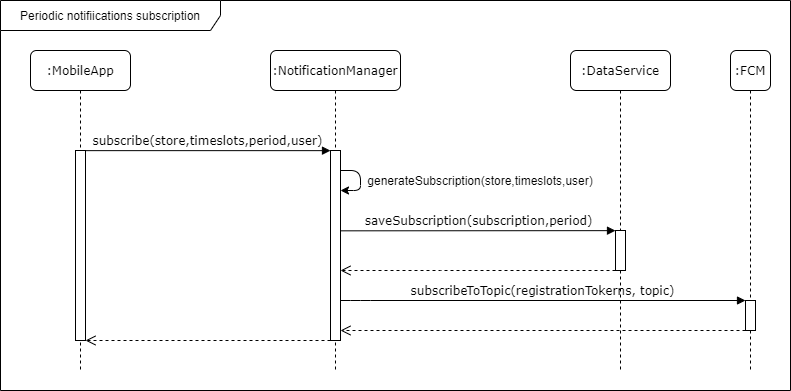

The diagram above was exported from draw.io. Its source (the exported page's mxGraphModel, read from the mxfile embedded in the PNG):
<mxGraphModel dx="886" dy="413" grid="1" gridSize="10" guides="1" tooltips="1" connect="1" arrows="1" fold="1" page="1" pageScale="1" pageWidth="1100" pageHeight="850" background="#ffffff" math="0" shadow="0">
  <root>
    <mxCell id="0" />
    <mxCell id="1" parent="0" />
    <mxCell id="7baba1c4bc27f4b0-2" value=":NotificationManager" style="shape=umlLifeline;perimeter=lifelinePerimeter;whiteSpace=wrap;html=1;container=1;collapsible=0;recursiveResize=0;outlineConnect=0;rounded=1;shadow=0;comic=0;labelBackgroundColor=none;strokeWidth=1;fontFamily=Verdana;fontSize=12;align=center;" parent="1" vertex="1">
      <mxGeometry x="340" y="80" width="130" height="320" as="geometry" />
    </mxCell>
    <mxCell id="7baba1c4bc27f4b0-10" value="" style="html=1;points=[];perimeter=orthogonalPerimeter;rounded=0;shadow=0;comic=0;labelBackgroundColor=none;strokeWidth=1;fontFamily=Verdana;fontSize=12;align=center;" parent="7baba1c4bc27f4b0-2" vertex="1">
      <mxGeometry x="60" y="100" width="10" height="190" as="geometry" />
    </mxCell>
    <mxCell id="KxOtfF_E5I9-MNnc5Rhr-3" value="" style="endArrow=classic;html=1;" parent="7baba1c4bc27f4b0-2" edge="1">
      <mxGeometry width="50" height="50" relative="1" as="geometry">
        <mxPoint x="70" y="120" as="sourcePoint" />
        <mxPoint x="70" y="140" as="targetPoint" />
        <Array as="points">
          <mxPoint x="90" y="120" />
          <mxPoint x="90" y="140" />
        </Array>
      </mxGeometry>
    </mxCell>
    <mxCell id="7baba1c4bc27f4b0-3" value=":DataService" style="shape=umlLifeline;perimeter=lifelinePerimeter;whiteSpace=wrap;html=1;container=1;collapsible=0;recursiveResize=0;outlineConnect=0;rounded=1;shadow=0;comic=0;labelBackgroundColor=none;strokeWidth=1;fontFamily=Verdana;fontSize=12;align=center;" parent="1" vertex="1">
      <mxGeometry x="640" y="80" width="100" height="320" as="geometry" />
    </mxCell>
    <mxCell id="7baba1c4bc27f4b0-13" value="" style="html=1;points=[];perimeter=orthogonalPerimeter;rounded=0;shadow=0;comic=0;labelBackgroundColor=none;strokeWidth=1;fontFamily=Verdana;fontSize=12;align=center;" parent="7baba1c4bc27f4b0-3" vertex="1">
      <mxGeometry x="45" y="180" width="10" height="40" as="geometry" />
    </mxCell>
    <mxCell id="7baba1c4bc27f4b0-8" value=":MobileApp" style="shape=umlLifeline;perimeter=lifelinePerimeter;whiteSpace=wrap;html=1;container=1;collapsible=0;recursiveResize=0;outlineConnect=0;rounded=1;shadow=0;comic=0;labelBackgroundColor=none;strokeWidth=1;fontFamily=Verdana;fontSize=12;align=center;" parent="1" vertex="1">
      <mxGeometry x="100" y="80" width="100" height="320" as="geometry" />
    </mxCell>
    <mxCell id="7baba1c4bc27f4b0-9" value="" style="html=1;points=[];perimeter=orthogonalPerimeter;rounded=0;shadow=0;comic=0;labelBackgroundColor=none;strokeWidth=1;fontFamily=Verdana;fontSize=12;align=center;" parent="7baba1c4bc27f4b0-8" vertex="1">
      <mxGeometry x="45" y="100" width="10" height="190" as="geometry" />
    </mxCell>
    <mxCell id="7baba1c4bc27f4b0-11" value="subscribe(store,timeslots,period,user)" style="html=1;verticalAlign=bottom;endArrow=block;entryX=0;entryY=0;labelBackgroundColor=none;fontFamily=Verdana;fontSize=12;edgeStyle=elbowEdgeStyle;elbow=vertical;" parent="1" source="7baba1c4bc27f4b0-9" target="7baba1c4bc27f4b0-10" edge="1">
      <mxGeometry relative="1" as="geometry">
        <mxPoint x="220" y="190" as="sourcePoint" />
      </mxGeometry>
    </mxCell>
    <mxCell id="KxOtfF_E5I9-MNnc5Rhr-2" value="" style="html=1;verticalAlign=bottom;endArrow=open;dashed=1;endSize=8;" parent="1" source="7baba1c4bc27f4b0-10" target="7baba1c4bc27f4b0-9" edge="1">
      <mxGeometry relative="1" as="geometry">
        <mxPoint x="375" y="270" as="sourcePoint" />
        <mxPoint x="180" y="270" as="targetPoint" />
        <Array as="points">
          <mxPoint x="290" y="370" />
        </Array>
      </mxGeometry>
    </mxCell>
    <mxCell id="7baba1c4bc27f4b0-14" value="saveSubscription(subscription,period)" style="html=1;verticalAlign=bottom;endArrow=block;entryX=0;entryY=0;labelBackgroundColor=none;fontFamily=Verdana;fontSize=12;edgeStyle=elbowEdgeStyle;elbow=vertical;" parent="1" target="7baba1c4bc27f4b0-13" edge="1">
      <mxGeometry relative="1" as="geometry">
        <mxPoint x="410" y="260.33333333333337" as="sourcePoint" />
      </mxGeometry>
    </mxCell>
    <mxCell id="KxOtfF_E5I9-MNnc5Rhr-1" value="" style="html=1;verticalAlign=bottom;endArrow=open;dashed=1;endSize=8;" parent="1" source="7baba1c4bc27f4b0-13" edge="1">
      <mxGeometry relative="1" as="geometry">
        <mxPoint x="610" y="320" as="sourcePoint" />
        <mxPoint x="410" y="300" as="targetPoint" />
        <Array as="points">
          <mxPoint x="520" y="300" />
        </Array>
      </mxGeometry>
    </mxCell>
    <mxCell id="KxOtfF_E5I9-MNnc5Rhr-5" value="generateSubscription(store,timeslots,user)" style="text;html=1;strokeColor=none;fillColor=none;align=center;verticalAlign=middle;whiteSpace=wrap;rounded=0;" parent="1" vertex="1">
      <mxGeometry x="485" y="200" width="130" height="20" as="geometry" />
    </mxCell>
    <mxCell id="K3tuylSGXWBu52KGatth-1" value=":FCM" style="shape=umlLifeline;perimeter=lifelinePerimeter;whiteSpace=wrap;html=1;container=1;collapsible=0;recursiveResize=0;outlineConnect=0;rounded=1;shadow=0;comic=0;labelBackgroundColor=none;strokeWidth=1;fontFamily=Verdana;fontSize=12;align=center;" parent="1" vertex="1">
      <mxGeometry x="800" y="80" width="40" height="320" as="geometry" />
    </mxCell>
    <mxCell id="K3tuylSGXWBu52KGatth-2" value="" style="html=1;points=[];perimeter=orthogonalPerimeter;rounded=0;shadow=0;comic=0;labelBackgroundColor=none;strokeWidth=1;fontFamily=Verdana;fontSize=12;align=center;" parent="K3tuylSGXWBu52KGatth-1" vertex="1">
      <mxGeometry x="15" y="250" width="10" height="30" as="geometry" />
    </mxCell>
    <mxCell id="K3tuylSGXWBu52KGatth-3" value="subscribeToTopic(registrationTokerns, topic)" style="html=1;verticalAlign=bottom;endArrow=block;labelBackgroundColor=none;fontFamily=Verdana;fontSize=12;edgeStyle=elbowEdgeStyle;elbow=vertical;" parent="1" source="7baba1c4bc27f4b0-10" target="K3tuylSGXWBu52KGatth-2" edge="1">
      <mxGeometry relative="1" as="geometry">
        <mxPoint x="420" y="270.33333333333337" as="sourcePoint" />
        <mxPoint x="695" y="270" as="targetPoint" />
        <Array as="points">
          <mxPoint x="430" y="330" />
          <mxPoint x="613" y="320" />
        </Array>
      </mxGeometry>
    </mxCell>
    <mxCell id="K3tuylSGXWBu52KGatth-5" value="" style="html=1;verticalAlign=bottom;endArrow=open;dashed=1;endSize=8;" parent="1" source="K3tuylSGXWBu52KGatth-2" target="7baba1c4bc27f4b0-10" edge="1">
      <mxGeometry relative="1" as="geometry">
        <mxPoint x="695" y="310" as="sourcePoint" />
        <mxPoint x="420" y="310" as="targetPoint" />
        <Array as="points">
          <mxPoint x="520" y="360" />
        </Array>
      </mxGeometry>
    </mxCell>
    <mxCell id="Jz96WkRcGR70UbIDMXAv-1" value="Periodic notifiications subscription" style="shape=umlFrame;whiteSpace=wrap;html=1;fillColor=#FFFFFF;width=220;height=30;" vertex="1" parent="1">
      <mxGeometry x="70" y="30" width="790" height="390" as="geometry" />
    </mxCell>
  </root>
</mxGraphModel>